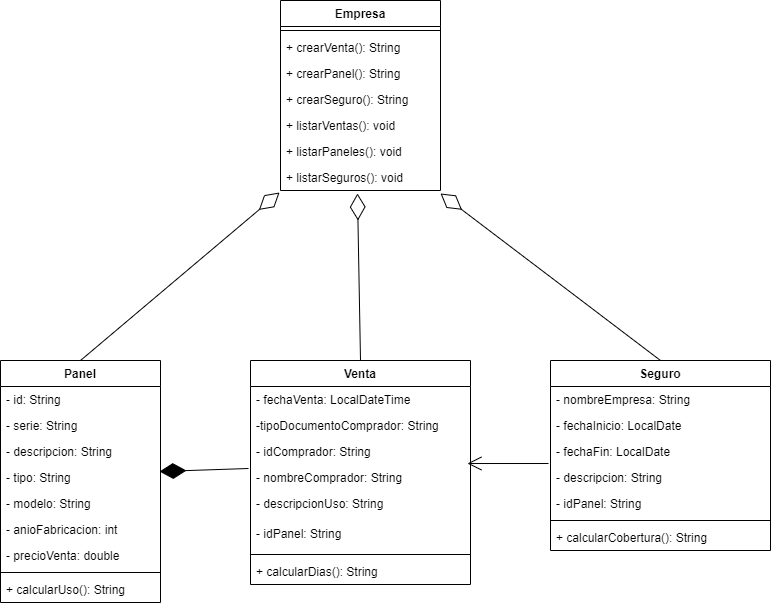

The diagram above was exported from draw.io. Its source (the exported page's mxGraphModel, read from the mxfile embedded in the PNG):
<mxGraphModel dx="868" dy="488" grid="1" gridSize="10" guides="1" tooltips="1" connect="1" arrows="1" fold="1" page="1" pageScale="1" pageWidth="850" pageHeight="1100" math="0" shadow="0">
  <root>
    <mxCell id="0" />
    <mxCell id="1" parent="0" />
    <mxCell id="gpzQbe8XATrlX5hDbVpu-1" value="Panel" style="swimlane;fontStyle=1;align=center;verticalAlign=top;childLayout=stackLayout;horizontal=1;startSize=26;horizontalStack=0;resizeParent=1;resizeParentMax=0;resizeLast=0;collapsible=1;marginBottom=0;" parent="1" vertex="1">
      <mxGeometry x="50" y="480" width="160" height="242" as="geometry" />
    </mxCell>
    <mxCell id="gpzQbe8XATrlX5hDbVpu-13" value="- id: String" style="text;strokeColor=none;fillColor=none;align=left;verticalAlign=top;spacingLeft=4;spacingRight=4;overflow=hidden;rotatable=0;points=[[0,0.5],[1,0.5]];portConstraint=eastwest;" parent="gpzQbe8XATrlX5hDbVpu-1" vertex="1">
      <mxGeometry y="26" width="160" height="26" as="geometry" />
    </mxCell>
    <mxCell id="gpzQbe8XATrlX5hDbVpu-14" value="- serie: String" style="text;strokeColor=none;fillColor=none;align=left;verticalAlign=top;spacingLeft=4;spacingRight=4;overflow=hidden;rotatable=0;points=[[0,0.5],[1,0.5]];portConstraint=eastwest;" parent="gpzQbe8XATrlX5hDbVpu-1" vertex="1">
      <mxGeometry y="52" width="160" height="26" as="geometry" />
    </mxCell>
    <mxCell id="gpzQbe8XATrlX5hDbVpu-15" value="- descripcion: String" style="text;strokeColor=none;fillColor=none;align=left;verticalAlign=top;spacingLeft=4;spacingRight=4;overflow=hidden;rotatable=0;points=[[0,0.5],[1,0.5]];portConstraint=eastwest;" parent="gpzQbe8XATrlX5hDbVpu-1" vertex="1">
      <mxGeometry y="78" width="160" height="26" as="geometry" />
    </mxCell>
    <mxCell id="gpzQbe8XATrlX5hDbVpu-16" value="- tipo: String" style="text;strokeColor=none;fillColor=none;align=left;verticalAlign=top;spacingLeft=4;spacingRight=4;overflow=hidden;rotatable=0;points=[[0,0.5],[1,0.5]];portConstraint=eastwest;" parent="gpzQbe8XATrlX5hDbVpu-1" vertex="1">
      <mxGeometry y="104" width="160" height="26" as="geometry" />
    </mxCell>
    <mxCell id="gpzQbe8XATrlX5hDbVpu-17" value="- modelo: String" style="text;strokeColor=none;fillColor=none;align=left;verticalAlign=top;spacingLeft=4;spacingRight=4;overflow=hidden;rotatable=0;points=[[0,0.5],[1,0.5]];portConstraint=eastwest;" parent="gpzQbe8XATrlX5hDbVpu-1" vertex="1">
      <mxGeometry y="130" width="160" height="26" as="geometry" />
    </mxCell>
    <mxCell id="gpzQbe8XATrlX5hDbVpu-18" value="- anioFabricacion: int" style="text;strokeColor=none;fillColor=none;align=left;verticalAlign=top;spacingLeft=4;spacingRight=4;overflow=hidden;rotatable=0;points=[[0,0.5],[1,0.5]];portConstraint=eastwest;" parent="gpzQbe8XATrlX5hDbVpu-1" vertex="1">
      <mxGeometry y="156" width="160" height="26" as="geometry" />
    </mxCell>
    <mxCell id="gpzQbe8XATrlX5hDbVpu-2" value="- precioVenta: double" style="text;strokeColor=none;fillColor=none;align=left;verticalAlign=top;spacingLeft=4;spacingRight=4;overflow=hidden;rotatable=0;points=[[0,0.5],[1,0.5]];portConstraint=eastwest;" parent="gpzQbe8XATrlX5hDbVpu-1" vertex="1">
      <mxGeometry y="182" width="160" height="26" as="geometry" />
    </mxCell>
    <mxCell id="gpzQbe8XATrlX5hDbVpu-3" value="" style="line;strokeWidth=1;fillColor=none;align=left;verticalAlign=middle;spacingTop=-1;spacingLeft=3;spacingRight=3;rotatable=0;labelPosition=right;points=[];portConstraint=eastwest;" parent="gpzQbe8XATrlX5hDbVpu-1" vertex="1">
      <mxGeometry y="208" width="160" height="8" as="geometry" />
    </mxCell>
    <mxCell id="gpzQbe8XATrlX5hDbVpu-4" value="+ calcularUso(): String" style="text;strokeColor=none;fillColor=none;align=left;verticalAlign=top;spacingLeft=4;spacingRight=4;overflow=hidden;rotatable=0;points=[[0,0.5],[1,0.5]];portConstraint=eastwest;" parent="gpzQbe8XATrlX5hDbVpu-1" vertex="1">
      <mxGeometry y="216" width="160" height="26" as="geometry" />
    </mxCell>
    <mxCell id="gpzQbe8XATrlX5hDbVpu-5" value="Venta" style="swimlane;fontStyle=1;align=center;verticalAlign=top;childLayout=stackLayout;horizontal=1;startSize=26;horizontalStack=0;resizeParent=1;resizeParentMax=0;resizeLast=0;collapsible=1;marginBottom=0;" parent="1" vertex="1">
      <mxGeometry x="300" y="480" width="220" height="224" as="geometry" />
    </mxCell>
    <mxCell id="gpzQbe8XATrlX5hDbVpu-20" value="- fechaVenta: LocalDateTime" style="text;strokeColor=none;fillColor=none;align=left;verticalAlign=top;spacingLeft=4;spacingRight=4;overflow=hidden;rotatable=0;points=[[0,0.5],[1,0.5]];portConstraint=eastwest;" parent="gpzQbe8XATrlX5hDbVpu-5" vertex="1">
      <mxGeometry y="26" width="220" height="26" as="geometry" />
    </mxCell>
    <mxCell id="gpzQbe8XATrlX5hDbVpu-23" value="-tipoDocumentoComprador: String" style="text;strokeColor=none;fillColor=none;align=left;verticalAlign=top;spacingLeft=4;spacingRight=4;overflow=hidden;rotatable=0;points=[[0,0.5],[1,0.5]];portConstraint=eastwest;" parent="gpzQbe8XATrlX5hDbVpu-5" vertex="1">
      <mxGeometry y="52" width="220" height="26" as="geometry" />
    </mxCell>
    <mxCell id="gpzQbe8XATrlX5hDbVpu-22" value="- idComprador: String" style="text;strokeColor=none;fillColor=none;align=left;verticalAlign=top;spacingLeft=4;spacingRight=4;overflow=hidden;rotatable=0;points=[[0,0.5],[1,0.5]];portConstraint=eastwest;" parent="gpzQbe8XATrlX5hDbVpu-5" vertex="1">
      <mxGeometry y="78" width="220" height="26" as="geometry" />
    </mxCell>
    <mxCell id="gpzQbe8XATrlX5hDbVpu-21" value="- nombreComprador: String" style="text;strokeColor=none;fillColor=none;align=left;verticalAlign=top;spacingLeft=4;spacingRight=4;overflow=hidden;rotatable=0;points=[[0,0.5],[1,0.5]];portConstraint=eastwest;" parent="gpzQbe8XATrlX5hDbVpu-5" vertex="1">
      <mxGeometry y="104" width="220" height="26" as="geometry" />
    </mxCell>
    <mxCell id="gpzQbe8XATrlX5hDbVpu-43" value="- descripcionUso: String" style="text;strokeColor=none;fillColor=none;align=left;verticalAlign=top;spacingLeft=4;spacingRight=4;overflow=hidden;rotatable=0;points=[[0,0.5],[1,0.5]];portConstraint=eastwest;" parent="gpzQbe8XATrlX5hDbVpu-5" vertex="1">
      <mxGeometry y="130" width="220" height="30" as="geometry" />
    </mxCell>
    <mxCell id="gpzQbe8XATrlX5hDbVpu-6" value="- idPanel: String" style="text;strokeColor=none;fillColor=none;align=left;verticalAlign=top;spacingLeft=4;spacingRight=4;overflow=hidden;rotatable=0;points=[[0,0.5],[1,0.5]];portConstraint=eastwest;" parent="gpzQbe8XATrlX5hDbVpu-5" vertex="1">
      <mxGeometry y="160" width="220" height="30" as="geometry" />
    </mxCell>
    <mxCell id="gpzQbe8XATrlX5hDbVpu-7" value="" style="line;strokeWidth=1;fillColor=none;align=left;verticalAlign=middle;spacingTop=-1;spacingLeft=3;spacingRight=3;rotatable=0;labelPosition=right;points=[];portConstraint=eastwest;" parent="gpzQbe8XATrlX5hDbVpu-5" vertex="1">
      <mxGeometry y="190" width="220" height="8" as="geometry" />
    </mxCell>
    <mxCell id="gpzQbe8XATrlX5hDbVpu-8" value="+ calcularDias(): String" style="text;strokeColor=none;fillColor=none;align=left;verticalAlign=top;spacingLeft=4;spacingRight=4;overflow=hidden;rotatable=0;points=[[0,0.5],[1,0.5]];portConstraint=eastwest;" parent="gpzQbe8XATrlX5hDbVpu-5" vertex="1">
      <mxGeometry y="198" width="220" height="26" as="geometry" />
    </mxCell>
    <mxCell id="gpzQbe8XATrlX5hDbVpu-9" value="Seguro" style="swimlane;fontStyle=1;align=center;verticalAlign=top;childLayout=stackLayout;horizontal=1;startSize=26;horizontalStack=0;resizeParent=1;resizeParentMax=0;resizeLast=0;collapsible=1;marginBottom=0;" parent="1" vertex="1">
      <mxGeometry x="600" y="480" width="220" height="190" as="geometry" />
    </mxCell>
    <mxCell id="gpzQbe8XATrlX5hDbVpu-27" value="- nombreEmpresa: String" style="text;strokeColor=none;fillColor=none;align=left;verticalAlign=top;spacingLeft=4;spacingRight=4;overflow=hidden;rotatable=0;points=[[0,0.5],[1,0.5]];portConstraint=eastwest;" parent="gpzQbe8XATrlX5hDbVpu-9" vertex="1">
      <mxGeometry y="26" width="220" height="26" as="geometry" />
    </mxCell>
    <mxCell id="gpzQbe8XATrlX5hDbVpu-26" value="- fechaInicio: LocalDate" style="text;strokeColor=none;fillColor=none;align=left;verticalAlign=top;spacingLeft=4;spacingRight=4;overflow=hidden;rotatable=0;points=[[0,0.5],[1,0.5]];portConstraint=eastwest;" parent="gpzQbe8XATrlX5hDbVpu-9" vertex="1">
      <mxGeometry y="52" width="220" height="26" as="geometry" />
    </mxCell>
    <mxCell id="gpzQbe8XATrlX5hDbVpu-25" value="- fechaFin: LocalDate" style="text;strokeColor=none;fillColor=none;align=left;verticalAlign=top;spacingLeft=4;spacingRight=4;overflow=hidden;rotatable=0;points=[[0,0.5],[1,0.5]];portConstraint=eastwest;" parent="gpzQbe8XATrlX5hDbVpu-9" vertex="1">
      <mxGeometry y="78" width="220" height="26" as="geometry" />
    </mxCell>
    <mxCell id="gpzQbe8XATrlX5hDbVpu-44" value="- descripcion: String" style="text;strokeColor=none;fillColor=none;align=left;verticalAlign=top;spacingLeft=4;spacingRight=4;overflow=hidden;rotatable=0;points=[[0,0.5],[1,0.5]];portConstraint=eastwest;" parent="gpzQbe8XATrlX5hDbVpu-9" vertex="1">
      <mxGeometry y="104" width="220" height="26" as="geometry" />
    </mxCell>
    <mxCell id="gpzQbe8XATrlX5hDbVpu-10" value="- idPanel: String" style="text;strokeColor=none;fillColor=none;align=left;verticalAlign=top;spacingLeft=4;spacingRight=4;overflow=hidden;rotatable=0;points=[[0,0.5],[1,0.5]];portConstraint=eastwest;" parent="gpzQbe8XATrlX5hDbVpu-9" vertex="1">
      <mxGeometry y="130" width="220" height="26" as="geometry" />
    </mxCell>
    <mxCell id="gpzQbe8XATrlX5hDbVpu-11" value="" style="line;strokeWidth=1;fillColor=none;align=left;verticalAlign=middle;spacingTop=-1;spacingLeft=3;spacingRight=3;rotatable=0;labelPosition=right;points=[];portConstraint=eastwest;" parent="gpzQbe8XATrlX5hDbVpu-9" vertex="1">
      <mxGeometry y="156" width="220" height="8" as="geometry" />
    </mxCell>
    <mxCell id="gpzQbe8XATrlX5hDbVpu-12" value="+ calcularCobertura(): String" style="text;strokeColor=none;fillColor=none;align=left;verticalAlign=top;spacingLeft=4;spacingRight=4;overflow=hidden;rotatable=0;points=[[0,0.5],[1,0.5]];portConstraint=eastwest;" parent="gpzQbe8XATrlX5hDbVpu-9" vertex="1">
      <mxGeometry y="164" width="220" height="26" as="geometry" />
    </mxCell>
    <mxCell id="gpzQbe8XATrlX5hDbVpu-34" value="" style="endArrow=diamondThin;endFill=1;endSize=24;html=1;rounded=0;entryX=0.994;entryY=0.269;entryDx=0;entryDy=0;entryPerimeter=0;exitX=-0.009;exitY=0.154;exitDx=0;exitDy=0;exitPerimeter=0;" parent="1" source="gpzQbe8XATrlX5hDbVpu-21" target="gpzQbe8XATrlX5hDbVpu-16" edge="1">
      <mxGeometry width="160" relative="1" as="geometry">
        <mxPoint x="480" y="290" as="sourcePoint" />
        <mxPoint x="500" y="290" as="targetPoint" />
      </mxGeometry>
    </mxCell>
    <mxCell id="gpzQbe8XATrlX5hDbVpu-35" value="" style="endArrow=open;endFill=1;endSize=12;html=1;rounded=0;entryX=0.986;entryY=-0.038;entryDx=0;entryDy=0;entryPerimeter=0;exitX=-0.009;exitY=0.962;exitDx=0;exitDy=0;exitPerimeter=0;" parent="1" source="gpzQbe8XATrlX5hDbVpu-25" target="gpzQbe8XATrlX5hDbVpu-21" edge="1">
      <mxGeometry width="160" relative="1" as="geometry">
        <mxPoint x="620" y="520" as="sourcePoint" />
        <mxPoint x="500" y="510" as="targetPoint" />
      </mxGeometry>
    </mxCell>
    <mxCell id="gpzQbe8XATrlX5hDbVpu-36" value="" style="endArrow=diamondThin;endFill=0;endSize=24;html=1;rounded=0;exitX=0.5;exitY=0;exitDx=0;exitDy=0;entryX=-0.006;entryY=1.077;entryDx=0;entryDy=0;entryPerimeter=0;" parent="1" source="gpzQbe8XATrlX5hDbVpu-1" target="hTbc8sRSrCSKJyas_1vp-4" edge="1">
      <mxGeometry width="160" relative="1" as="geometry">
        <mxPoint x="340" y="400" as="sourcePoint" />
        <mxPoint x="300" y="320" as="targetPoint" />
      </mxGeometry>
    </mxCell>
    <mxCell id="gpzQbe8XATrlX5hDbVpu-37" value="" style="endArrow=diamondThin;endFill=0;endSize=24;html=1;rounded=0;exitX=0.5;exitY=0;exitDx=0;exitDy=0;entryX=0.481;entryY=1.115;entryDx=0;entryDy=0;entryPerimeter=0;" parent="1" source="gpzQbe8XATrlX5hDbVpu-5" target="hTbc8sRSrCSKJyas_1vp-4" edge="1">
      <mxGeometry width="160" relative="1" as="geometry">
        <mxPoint x="420" y="480" as="sourcePoint" />
        <mxPoint x="414" y="330" as="targetPoint" />
      </mxGeometry>
    </mxCell>
    <mxCell id="gpzQbe8XATrlX5hDbVpu-38" value="" style="endArrow=diamondThin;endFill=0;endSize=24;html=1;rounded=0;exitX=0.5;exitY=0;exitDx=0;exitDy=0;entryX=1;entryY=1.115;entryDx=0;entryDy=0;entryPerimeter=0;" parent="1" source="gpzQbe8XATrlX5hDbVpu-9" target="hTbc8sRSrCSKJyas_1vp-4" edge="1">
      <mxGeometry width="160" relative="1" as="geometry">
        <mxPoint x="430" y="490" as="sourcePoint" />
        <mxPoint x="500" y="330" as="targetPoint" />
        <Array as="points" />
      </mxGeometry>
    </mxCell>
    <mxCell id="hTbc8sRSrCSKJyas_1vp-1" value="Empresa" style="swimlane;fontStyle=1;align=center;verticalAlign=top;childLayout=stackLayout;horizontal=1;startSize=26;horizontalStack=0;resizeParent=1;resizeParentMax=0;resizeLast=0;collapsible=1;marginBottom=0;" vertex="1" parent="1">
      <mxGeometry x="330" y="120" width="160" height="190" as="geometry" />
    </mxCell>
    <mxCell id="hTbc8sRSrCSKJyas_1vp-3" value="" style="line;strokeWidth=1;fillColor=none;align=left;verticalAlign=middle;spacingTop=-1;spacingLeft=3;spacingRight=3;rotatable=0;labelPosition=right;points=[];portConstraint=eastwest;" vertex="1" parent="hTbc8sRSrCSKJyas_1vp-1">
      <mxGeometry y="26" width="160" height="8" as="geometry" />
    </mxCell>
    <mxCell id="hTbc8sRSrCSKJyas_1vp-5" value="+ crearVenta(): String " style="text;strokeColor=none;fillColor=none;align=left;verticalAlign=top;spacingLeft=4;spacingRight=4;overflow=hidden;rotatable=0;points=[[0,0.5],[1,0.5]];portConstraint=eastwest;" vertex="1" parent="hTbc8sRSrCSKJyas_1vp-1">
      <mxGeometry y="34" width="160" height="26" as="geometry" />
    </mxCell>
    <mxCell id="hTbc8sRSrCSKJyas_1vp-6" value="+ crearPanel(): String " style="text;strokeColor=none;fillColor=none;align=left;verticalAlign=top;spacingLeft=4;spacingRight=4;overflow=hidden;rotatable=0;points=[[0,0.5],[1,0.5]];portConstraint=eastwest;" vertex="1" parent="hTbc8sRSrCSKJyas_1vp-1">
      <mxGeometry y="60" width="160" height="26" as="geometry" />
    </mxCell>
    <mxCell id="hTbc8sRSrCSKJyas_1vp-7" value="+ crearSeguro(): String " style="text;strokeColor=none;fillColor=none;align=left;verticalAlign=top;spacingLeft=4;spacingRight=4;overflow=hidden;rotatable=0;points=[[0,0.5],[1,0.5]];portConstraint=eastwest;" vertex="1" parent="hTbc8sRSrCSKJyas_1vp-1">
      <mxGeometry y="86" width="160" height="26" as="geometry" />
    </mxCell>
    <mxCell id="hTbc8sRSrCSKJyas_1vp-8" value="+ listarVentas(): void " style="text;strokeColor=none;fillColor=none;align=left;verticalAlign=top;spacingLeft=4;spacingRight=4;overflow=hidden;rotatable=0;points=[[0,0.5],[1,0.5]];portConstraint=eastwest;" vertex="1" parent="hTbc8sRSrCSKJyas_1vp-1">
      <mxGeometry y="112" width="160" height="26" as="geometry" />
    </mxCell>
    <mxCell id="hTbc8sRSrCSKJyas_1vp-9" value="+ listarPaneles(): void " style="text;strokeColor=none;fillColor=none;align=left;verticalAlign=top;spacingLeft=4;spacingRight=4;overflow=hidden;rotatable=0;points=[[0,0.5],[1,0.5]];portConstraint=eastwest;" vertex="1" parent="hTbc8sRSrCSKJyas_1vp-1">
      <mxGeometry y="138" width="160" height="26" as="geometry" />
    </mxCell>
    <mxCell id="hTbc8sRSrCSKJyas_1vp-4" value="+ listarSeguros(): void " style="text;strokeColor=none;fillColor=none;align=left;verticalAlign=top;spacingLeft=4;spacingRight=4;overflow=hidden;rotatable=0;points=[[0,0.5],[1,0.5]];portConstraint=eastwest;" vertex="1" parent="hTbc8sRSrCSKJyas_1vp-1">
      <mxGeometry y="164" width="160" height="26" as="geometry" />
    </mxCell>
  </root>
</mxGraphModel>